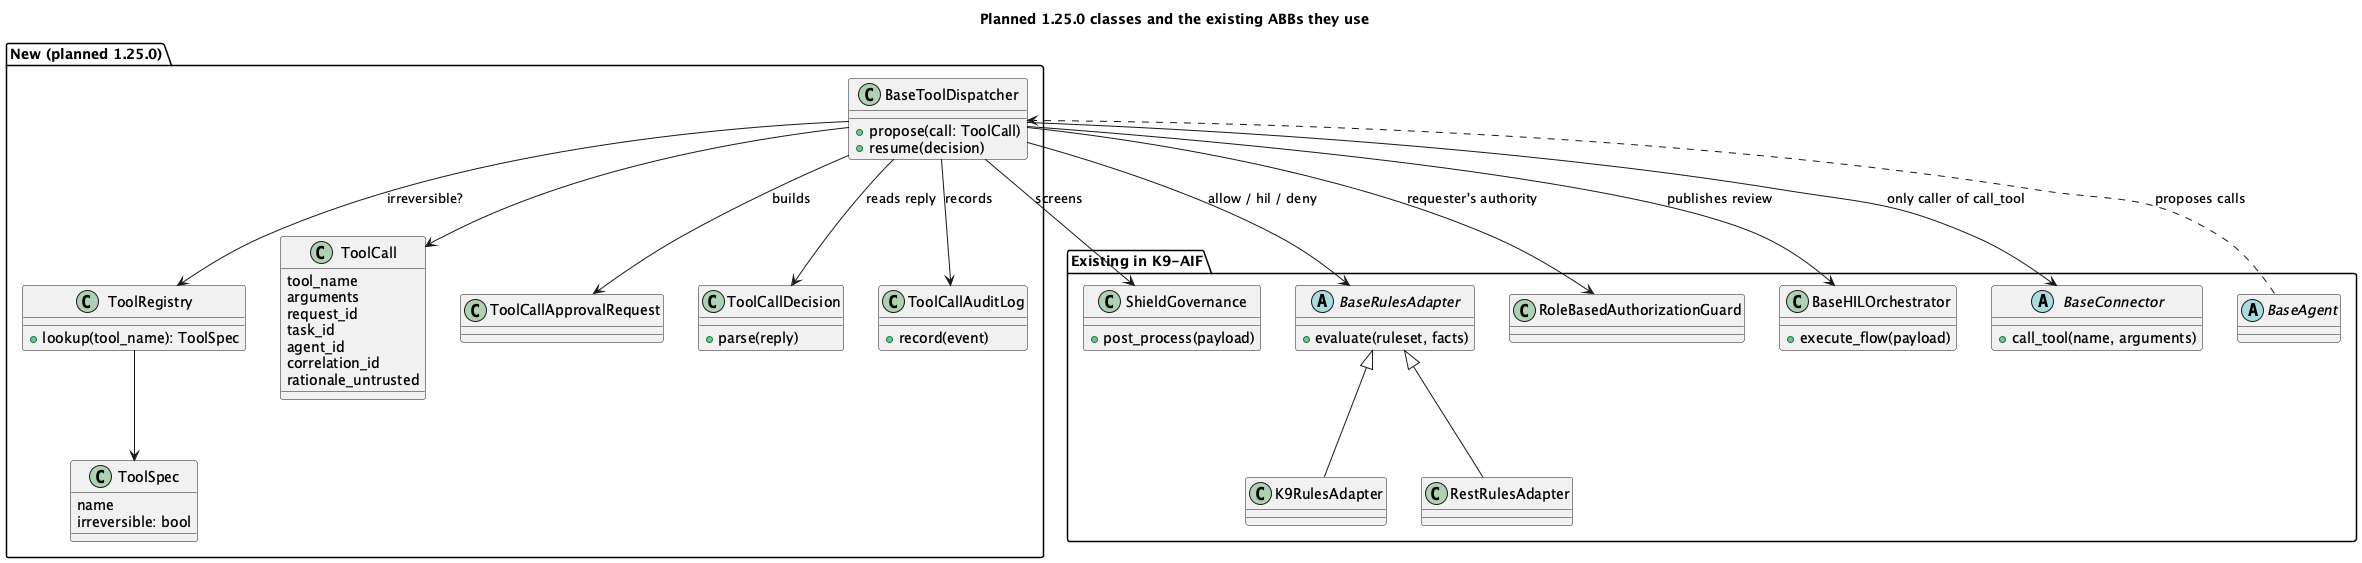

The diagram above was rendered by PlantUML. Its source (embedded in the PNG):
@startuml hil-review-classes
set separator none
title Planned 1.25.0 classes and the existing ABBs they use

package "New (planned 1.25.0)" {
  class BaseToolDispatcher {
    +propose(call: ToolCall)
    +resume(decision)
  }
  class ToolRegistry {
    +lookup(tool_name): ToolSpec
  }
  class ToolSpec {
    name
    irreversible: bool
  }
  class ToolCall {
    tool_name
    arguments
    request_id
    task_id
    agent_id
    correlation_id
    rationale_untrusted
  }
  class ToolCallApprovalRequest
  class ToolCallDecision {
    +parse(reply)
  }
  class ToolCallAuditLog {
    +record(event)
  }
}

package "Existing in K9-AIF" {
  abstract class BaseAgent
  class ShieldGovernance {
    +post_process(payload)
  }
  abstract class BaseRulesAdapter {
    +evaluate(ruleset, facts)
  }
  class K9RulesAdapter
  class RestRulesAdapter
  class RoleBasedAuthorizationGuard
  class BaseHILOrchestrator {
    +execute_flow(payload)
  }
  abstract class BaseConnector {
    +call_tool(name, arguments)
  }
}

BaseAgent ..> BaseToolDispatcher : proposes calls
BaseToolDispatcher --> ToolCall
BaseToolDispatcher --> ShieldGovernance : screens
BaseToolDispatcher --> ToolRegistry : irreversible?
ToolRegistry --> ToolSpec
BaseToolDispatcher --> BaseRulesAdapter : allow / hil / deny
BaseRulesAdapter <|-- K9RulesAdapter
BaseRulesAdapter <|-- RestRulesAdapter
BaseToolDispatcher --> RoleBasedAuthorizationGuard : requester's authority
BaseToolDispatcher --> ToolCallApprovalRequest : builds
BaseToolDispatcher --> BaseHILOrchestrator : publishes review
BaseToolDispatcher --> ToolCallDecision : reads reply
BaseToolDispatcher --> ToolCallAuditLog : records
BaseToolDispatcher --> BaseConnector : only caller of call_tool
@enduml